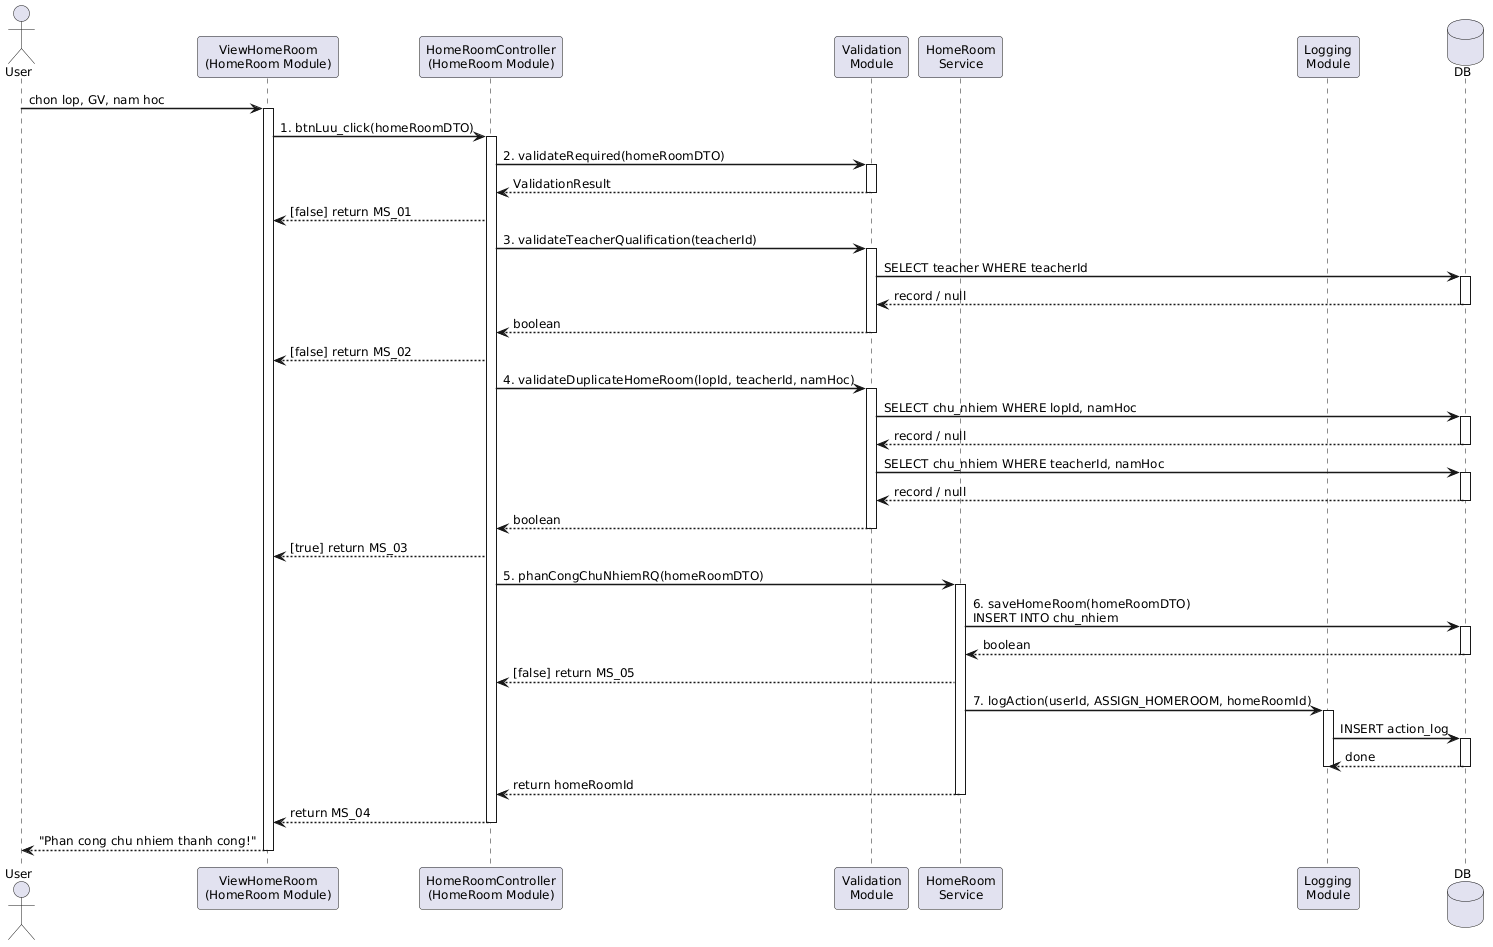

The diagram above was rendered by PlantUML. Its source (embedded in the PNG):
@startuml
skinparam sequenceArrowThickness 1.5
skinparam roundcorner 6
skinparam sequenceParticipantBorderThickness 0.5
skinparam sequenceLifeLineBorderThickness 0.5
skinparam defaultFontSize 12

actor "User" as User
participant "ViewHomeRoom\n(HomeRoom Module)" as View
participant "HomeRoomController\n(HomeRoom Module)" as Controller
participant "Validation\nModule" as Validator
participant "HomeRoom\nService" as Service
participant "Logging\nModule" as Logger
database "DB" as DB

User -> View : chon lop, GV, nam hoc
activate View

View -> Controller : 1. btnLuu_click(homeRoomDTO)
activate Controller

Controller -> Validator : 2. validateRequired(homeRoomDTO)
activate Validator
Validator --> Controller : ValidationResult
deactivate Validator
Controller --> View : [false] return MS_01

Controller -> Validator : 3. validateTeacherQualification(teacherId)
activate Validator
Validator -> DB : SELECT teacher WHERE teacherId
activate DB
DB --> Validator : record / null
deactivate DB
Validator --> Controller : boolean
deactivate Validator
Controller --> View : [false] return MS_02

Controller -> Validator : 4. validateDuplicateHomeRoom(lopId, teacherId, namHoc)
activate Validator
Validator -> DB : SELECT chu_nhiem WHERE lopId, namHoc
activate DB
DB --> Validator : record / null
deactivate DB
Validator -> DB : SELECT chu_nhiem WHERE teacherId, namHoc
activate DB
DB --> Validator : record / null
deactivate DB
Validator --> Controller : boolean
deactivate Validator
Controller --> View : [true] return MS_03

Controller -> Service : 5. phanCongChuNhiemRQ(homeRoomDTO)
activate Service

Service -> DB : 6. saveHomeRoom(homeRoomDTO)\nINSERT INTO chu_nhiem
activate DB
DB --> Service : boolean
deactivate DB
Service --> Controller : [false] return MS_05

Service -> Logger : 7. logAction(userId, ASSIGN_HOMEROOM, homeRoomId)
activate Logger
Logger -> DB : INSERT action_log
activate DB
DB --> Logger : done
deactivate DB
deactivate Logger

Service --> Controller : return homeRoomId
deactivate Service

Controller --> View : return MS_04
deactivate Controller

View --> User : "Phan cong chu nhiem thanh cong!"
deactivate View
@enduml